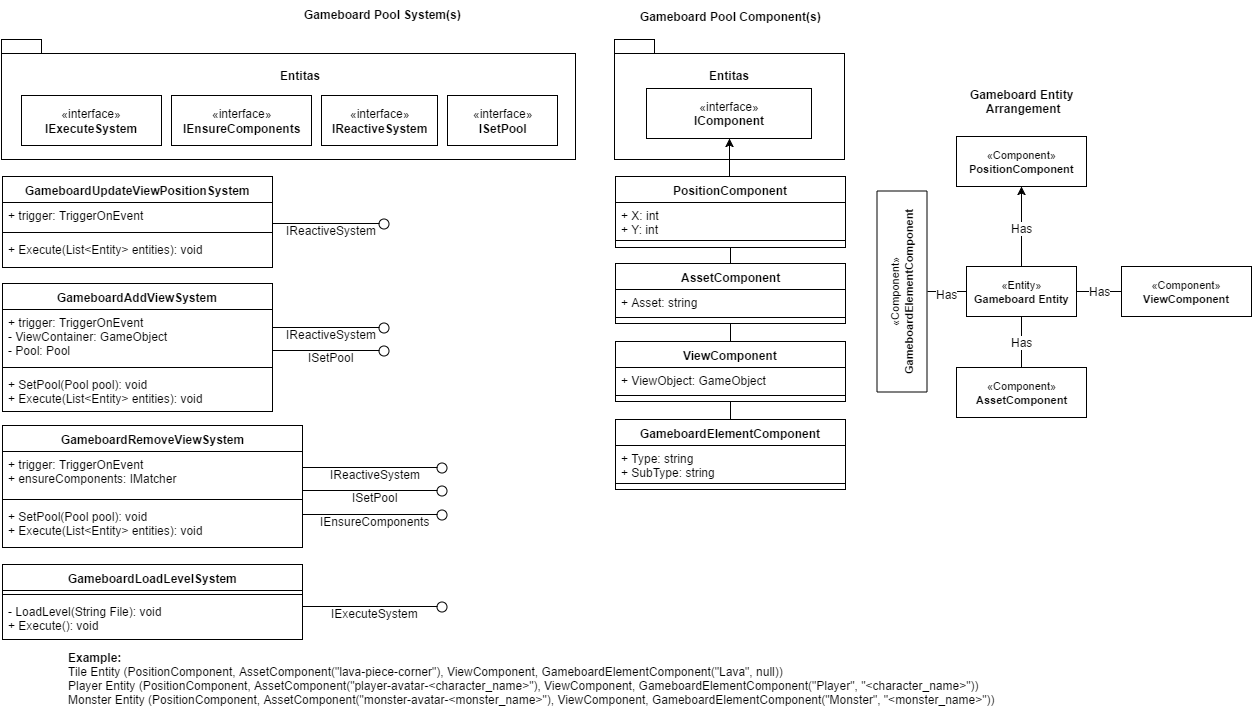

The diagram above was exported from draw.io. Its source (the exported page's mxGraphModel, read from the mxfile embedded in the PNG):
<mxGraphModel dx="1046" dy="505" grid="1" gridSize="10" guides="1" tooltips="1" connect="1" arrows="1" fold="1" page="0" pageScale="1.5" pageWidth="826" pageHeight="1169" background="#ffffff" math="0" shadow="0">
  <root>
    <mxCell id="0" style=";html=1;" />
    <mxCell id="1" style=";html=1;" parent="0" />
    <mxCell id="80" style="edgeStyle=orthogonalEdgeStyle;rounded=0;html=1;exitX=0.5;exitY=0;entryX=0.5;entryY=1;jettySize=auto;orthogonalLoop=1;strokeColor=#000000;" parent="1" source="81" target="84" edge="1">
      <mxGeometry x="800" y="269" as="geometry" />
    </mxCell>
    <mxCell id="81" value="PositionComponent" style="swimlane;html=1;fontStyle=1;align=center;verticalAlign=top;childLayout=stackLayout;horizontal=1;startSize=26;horizontalStack=0;resizeParent=1;resizeLast=0;collapsible=1;marginBottom=0;swimlaneFillColor=#ffffff;" parent="1" vertex="1">
      <mxGeometry x="714" y="307" width="230" height="71" as="geometry" />
    </mxCell>
    <mxCell id="82" value="+ X: int&lt;div&gt;+ Y: int&lt;/div&gt;&lt;div&gt;&lt;br&gt;&lt;/div&gt;" style="text;html=1;strokeColor=none;fillColor=none;align=left;verticalAlign=top;spacingLeft=4;spacingRight=4;whiteSpace=wrap;overflow=hidden;rotatable=0;points=[[0,0.5],[1,0.5]];portConstraint=eastwest;" parent="81" vertex="1">
      <mxGeometry y="26" width="230" height="34" as="geometry" />
    </mxCell>
    <mxCell id="83" value="" style="line;html=1;strokeWidth=1;fillColor=none;align=left;verticalAlign=middle;spacingTop=-1;spacingLeft=3;spacingRight=3;rotatable=0;labelPosition=right;points=[];portConstraint=eastwest;" parent="81" vertex="1">
      <mxGeometry y="60" width="230" height="8" as="geometry" />
    </mxCell>
    <mxCell id="84" value="«interface»&lt;br&gt;&lt;b&gt;IComponent&lt;/b&gt;" style="html=1;align=center;" parent="1" vertex="1">
      <mxGeometry x="745" y="219" width="165" height="50" as="geometry" />
    </mxCell>
    <mxCell id="85" value="" style="shape=folder;fontStyle=1;spacingTop=10;tabWidth=40;tabHeight=14;tabPosition=left;html=1;align=center;fillColor=none;" parent="1" vertex="1">
      <mxGeometry x="713" y="170" width="230" height="120" as="geometry" />
    </mxCell>
    <mxCell id="86" value="Entitas" style="text;html=1;align=center;fontStyle=1;verticalAlign=middle;spacingLeft=3;spacingRight=3;strokeColor=none;rotatable=0;points=[[0,0.5],[1,0.5]];portConstraint=eastwest;fillColor=none;" parent="1" vertex="1">
      <mxGeometry x="788" y="193" width="80" height="26" as="geometry" />
    </mxCell>
    <mxCell id="87" value="Gameboard Pool Component(s)" style="text;html=1;align=center;fontStyle=1;verticalAlign=middle;spacingLeft=3;spacingRight=3;strokeColor=none;rotatable=0;points=[[0,0.5],[1,0.5]];portConstraint=eastwest;fillColor=none;" parent="1" vertex="1">
      <mxGeometry x="789" y="134" width="80" height="26" as="geometry" />
    </mxCell>
    <mxCell id="93" style="edgeStyle=orthogonalEdgeStyle;rounded=0;html=1;exitX=0.5;exitY=0;jettySize=auto;orthogonalLoop=1;strokeColor=#000000;endArrow=none;endFill=0;entryX=0.5;entryY=1;" parent="1" source="88" target="81" edge="1">
      <mxGeometry relative="1" as="geometry">
        <mxPoint x="800" y="380" as="targetPoint" />
        <Array as="points" />
      </mxGeometry>
    </mxCell>
    <mxCell id="88" value="AssetComponent" style="swimlane;html=1;fontStyle=1;align=center;verticalAlign=top;childLayout=stackLayout;horizontal=1;startSize=26;horizontalStack=0;resizeParent=1;resizeLast=0;collapsible=1;marginBottom=0;swimlaneFillColor=#ffffff;" parent="1" vertex="1">
      <mxGeometry x="714" y="394" width="230" height="60" as="geometry" />
    </mxCell>
    <mxCell id="89" value="+ Asset: string&lt;div&gt;&lt;br&gt;&lt;/div&gt;" style="text;html=1;strokeColor=none;fillColor=none;align=left;verticalAlign=top;spacingLeft=4;spacingRight=4;whiteSpace=wrap;overflow=hidden;rotatable=0;points=[[0,0.5],[1,0.5]];portConstraint=eastwest;" parent="88" vertex="1">
      <mxGeometry y="26" width="230" height="24" as="geometry" />
    </mxCell>
    <mxCell id="90" value="" style="line;html=1;strokeWidth=1;fillColor=none;align=left;verticalAlign=middle;spacingTop=-1;spacingLeft=3;spacingRight=3;rotatable=0;labelPosition=right;points=[];portConstraint=eastwest;" parent="88" vertex="1">
      <mxGeometry y="50" width="230" height="8" as="geometry" />
    </mxCell>
    <mxCell id="94" value="ViewComponent" style="swimlane;html=1;fontStyle=1;align=center;verticalAlign=top;childLayout=stackLayout;horizontal=1;startSize=26;horizontalStack=0;resizeParent=1;resizeLast=0;collapsible=1;marginBottom=0;swimlaneFillColor=#ffffff;" parent="1" vertex="1">
      <mxGeometry x="714" y="472" width="230" height="60" as="geometry" />
    </mxCell>
    <mxCell id="95" value="+ ViewObject: GameObject&lt;div&gt;&lt;br&gt;&lt;/div&gt;" style="text;html=1;strokeColor=none;fillColor=none;align=left;verticalAlign=top;spacingLeft=4;spacingRight=4;whiteSpace=wrap;overflow=hidden;rotatable=0;points=[[0,0.5],[1,0.5]];portConstraint=eastwest;" parent="94" vertex="1">
      <mxGeometry y="26" width="230" height="24" as="geometry" />
    </mxCell>
    <mxCell id="96" value="" style="line;html=1;strokeWidth=1;fillColor=none;align=left;verticalAlign=middle;spacingTop=-1;spacingLeft=3;spacingRight=3;rotatable=0;labelPosition=right;points=[];portConstraint=eastwest;" parent="94" vertex="1">
      <mxGeometry y="50" width="230" height="8" as="geometry" />
    </mxCell>
    <mxCell id="97" style="edgeStyle=orthogonalEdgeStyle;rounded=0;html=1;exitX=0.5;exitY=0;jettySize=auto;orthogonalLoop=1;strokeColor=#000000;endArrow=none;endFill=0;entryX=0.5;entryY=1;" parent="1" source="94" target="88" edge="1">
      <mxGeometry x="800" y="460" as="geometry">
        <mxPoint x="800" y="470" as="sourcePoint" />
        <mxPoint x="800" y="480" as="targetPoint" />
        <Array as="points" />
      </mxGeometry>
    </mxCell>
    <mxCell id="99" value="GameboardElementComponent" style="swimlane;html=1;fontStyle=1;align=center;verticalAlign=top;childLayout=stackLayout;horizontal=1;startSize=26;horizontalStack=0;resizeParent=1;resizeLast=0;collapsible=1;marginBottom=0;swimlaneFillColor=#ffffff;" parent="1" vertex="1">
      <mxGeometry x="714" y="550" width="230" height="70" as="geometry" />
    </mxCell>
    <mxCell id="100" value="&lt;div&gt;+ Type: str&lt;span&gt;ing&lt;/span&gt;&lt;/div&gt;&lt;div&gt;&lt;span&gt;+ SubType: string&lt;/span&gt;&lt;/div&gt;" style="text;html=1;strokeColor=none;fillColor=none;align=left;verticalAlign=top;spacingLeft=4;spacingRight=4;whiteSpace=wrap;overflow=hidden;rotatable=0;points=[[0,0.5],[1,0.5]];portConstraint=eastwest;" parent="99" vertex="1">
      <mxGeometry y="26" width="230" height="34" as="geometry" />
    </mxCell>
    <mxCell id="101" value="" style="line;html=1;strokeWidth=1;fillColor=none;align=left;verticalAlign=middle;spacingTop=-1;spacingLeft=3;spacingRight=3;rotatable=0;labelPosition=right;points=[];portConstraint=eastwest;" parent="99" vertex="1">
      <mxGeometry y="60" width="230" height="8" as="geometry" />
    </mxCell>
    <mxCell id="103" style="edgeStyle=orthogonalEdgeStyle;rounded=0;html=1;exitX=0.5;exitY=0;jettySize=auto;orthogonalLoop=1;strokeColor=#000000;endArrow=none;endFill=0;entryX=0.5;entryY=1;" parent="1" source="99" target="94" edge="1">
      <mxGeometry x="810" y="470" as="geometry">
        <mxPoint x="839" y="482" as="sourcePoint" />
        <mxPoint x="829" y="540" as="targetPoint" />
        <Array as="points" />
      </mxGeometry>
    </mxCell>
    <mxCell id="104" style="edgeStyle=orthogonalEdgeStyle;rounded=0;html=1;exitX=0.5;exitY=0;entryX=0.5;entryY=1;jettySize=auto;orthogonalLoop=1;strokeColor=#000000;" parent="1" source="106" target="107" edge="1">
      <mxGeometry x="1110" y="317" as="geometry" />
    </mxCell>
    <mxCell id="105" value="Has" style="text;html=1;resizable=0;points=[];align=center;verticalAlign=middle;labelBackgroundColor=#ffffff;" parent="104" vertex="1" connectable="0">
      <mxGeometry x="-0.0171" relative="1" as="geometry">
        <mxPoint as="offset" />
      </mxGeometry>
    </mxCell>
    <mxCell id="115" value="&lt;font style=&quot;font-size: 12px&quot;&gt;Has&lt;/font&gt;" style="edgeStyle=orthogonalEdgeStyle;rounded=0;html=1;exitX=0.5;exitY=1;entryX=0.5;entryY=0;endArrow=none;endFill=0;jettySize=auto;orthogonalLoop=1;strokeColor=#000000;" parent="1" source="106" target="109" edge="1">
      <mxGeometry relative="1" as="geometry" />
    </mxCell>
    <mxCell id="119" style="edgeStyle=orthogonalEdgeStyle;rounded=0;html=1;exitX=0;exitY=0.5;entryX=0.5;entryY=1;endArrow=none;endFill=0;jettySize=auto;orthogonalLoop=1;strokeColor=#000000;" parent="1" source="106" target="111" edge="1">
      <mxGeometry relative="1" as="geometry" />
    </mxCell>
    <mxCell id="120" value="Has" style="text;html=1;resizable=0;points=[];align=center;verticalAlign=middle;labelBackgroundColor=#ffffff;" parent="119" vertex="1" connectable="0">
      <mxGeometry x="0.0256" y="2" relative="1" as="geometry">
        <mxPoint as="offset" />
      </mxGeometry>
    </mxCell>
    <mxCell id="121" value="&lt;font style=&quot;font-size: 12px&quot;&gt;Has&lt;/font&gt;" style="edgeStyle=orthogonalEdgeStyle;rounded=0;html=1;exitX=1;exitY=0.5;entryX=0;entryY=0.5;endArrow=none;endFill=0;jettySize=auto;orthogonalLoop=1;strokeColor=#000000;" parent="1" source="106" target="110" edge="1">
      <mxGeometry relative="1" as="geometry" />
    </mxCell>
    <mxCell id="106" value="&lt;font style=&quot;font-size: 11px&quot;&gt;«Entity»&lt;br&gt;&lt;b&gt;Gameboard Entity&lt;/b&gt;&lt;/font&gt;" style="html=1;fillColor=#ffffff;align=center;strokeColor=#000000;" parent="1" vertex="1">
      <mxGeometry x="1065" y="397" width="110" height="50" as="geometry" />
    </mxCell>
    <mxCell id="107" value="&lt;font style=&quot;font-size: 11px&quot;&gt;«Component»&lt;br&gt;&lt;b&gt;PositionComponent&lt;/b&gt;&lt;/font&gt;" style="html=1;fillColor=#ffffff;align=center;strokeColor=#000000;" parent="1" vertex="1">
      <mxGeometry x="1055" y="267" width="130" height="50" as="geometry" />
    </mxCell>
    <mxCell id="108" value="Gameboard Entity&lt;div&gt;&amp;nbsp;Arrangement&lt;/div&gt;" style="text;html=1;align=center;fontStyle=1;verticalAlign=middle;spacingLeft=3;spacingRight=3;strokeColor=none;rotatable=0;points=[[0,0.5],[1,0.5]];portConstraint=eastwest;fillColor=none;" parent="1" vertex="1">
      <mxGeometry x="1080" y="219" width="80" height="26" as="geometry" />
    </mxCell>
    <mxCell id="109" value="&lt;font style=&quot;font-size: 11px&quot;&gt;«Component»&lt;br&gt;&lt;b&gt;AssetComponent&lt;/b&gt;&lt;/font&gt;" style="html=1;fillColor=#ffffff;align=center;strokeColor=#000000;" parent="1" vertex="1">
      <mxGeometry x="1055" y="498" width="130" height="50" as="geometry" />
    </mxCell>
    <mxCell id="110" value="&lt;font style=&quot;font-size: 11px&quot;&gt;«Component»&lt;br&gt;&lt;b&gt;ViewComponent&lt;/b&gt;&lt;/font&gt;" style="html=1;fillColor=#ffffff;align=center;strokeColor=#000000;" parent="1" vertex="1">
      <mxGeometry x="1220" y="397" width="130" height="50" as="geometry" />
    </mxCell>
    <mxCell id="111" value="&lt;font style=&quot;font-size: 11px&quot;&gt;«Component»&lt;br&gt;&lt;b&gt;GameboardElementComponent&lt;/b&gt;&lt;/font&gt;" style="html=1;fillColor=#ffffff;align=center;strokeColor=#000000;rotation=-90;" parent="1" vertex="1">
      <mxGeometry x="900" y="397" width="201" height="50" as="geometry" />
    </mxCell>
    <mxCell id="123" value="&lt;div style=&quot;text-align: left&quot;&gt;Example:&lt;/div&gt;&lt;div style=&quot;text-align: left&quot;&gt;&lt;span style=&quot;font-weight: normal&quot;&gt;Tile Entity (PositionComponent, AssetComponent(&quot;lava-piece-corner&quot;), ViewComponent, GameboardElementComponent(&quot;Lava&quot;, null))&lt;/span&gt;&lt;/div&gt;&lt;div style=&quot;text-align: left&quot;&gt;&lt;span style=&quot;font-weight: normal&quot;&gt;Player Entity (PositionComponent, AssetComponent(&quot;player-avatar-&amp;lt;character_name&amp;gt;&quot;), ViewComponent, GameboardElementComponent(&quot;Player&quot;, &quot;&amp;lt;character_name&amp;gt;&quot;))&lt;/span&gt;&lt;span&gt;&lt;br&gt;&lt;/span&gt;&lt;/div&gt;&lt;div style=&quot;text-align: left&quot;&gt;&lt;span style=&quot;font-weight: normal&quot;&gt;Monster Entity (PositionComponent, AssetComponent(&quot;monster-avatar-&amp;lt;monster_name&amp;gt;&quot;), ViewComponent, GameboardElementComponent(&quot;Monster&quot;, &quot;&amp;lt;monster_name&amp;gt;&quot;))&lt;/span&gt;&lt;span&gt;&lt;br&gt;&lt;/span&gt;&lt;/div&gt;" style="text;html=1;align=center;fontStyle=1;verticalAlign=middle;spacingLeft=3;spacingRight=3;strokeColor=none;rotatable=0;points=[[0,0.5],[1,0.5]];portConstraint=eastwest;fillColor=none;" parent="1" vertex="1">
      <mxGeometry x="420" y="806" width="419" height="7" as="geometry" />
    </mxCell>
    <mxCell id="126" value="&lt;span&gt;GameboardRemoveViewSystem&lt;/span&gt;" style="swimlane;html=1;fontStyle=1;align=center;verticalAlign=top;childLayout=stackLayout;horizontal=1;startSize=26;horizontalStack=0;resizeParent=1;resizeLast=0;collapsible=1;marginBottom=0;swimlaneFillColor=#ffffff;fillColor=none;" parent="1" vertex="1">
      <mxGeometry x="101" y="556" width="300" height="122" as="geometry" />
    </mxCell>
    <mxCell id="127" value="+ trigger: TriggerOnEvent&lt;div&gt;+ ensureComponents: IMatcher&lt;/div&gt;" style="text;html=1;strokeColor=none;fillColor=none;align=left;verticalAlign=top;spacingLeft=4;spacingRight=4;whiteSpace=wrap;overflow=hidden;rotatable=0;points=[[0,0.5],[1,0.5]];portConstraint=eastwest;" parent="126" vertex="1">
      <mxGeometry y="26" width="300" height="44" as="geometry" />
    </mxCell>
    <mxCell id="128" value="" style="line;html=1;strokeWidth=1;fillColor=none;align=left;verticalAlign=middle;spacingTop=-1;spacingLeft=3;spacingRight=3;rotatable=0;labelPosition=right;points=[];portConstraint=eastwest;" parent="126" vertex="1">
      <mxGeometry y="70" width="300" height="8" as="geometry" />
    </mxCell>
    <mxCell id="129" value="+ SetPool(Pool pool): void&lt;div&gt;+ Execute(&lt;span&gt;List&amp;lt;Entity&amp;gt; entities&lt;/span&gt;&lt;span&gt;): void&lt;/span&gt;&lt;/div&gt;" style="text;html=1;strokeColor=none;fillColor=none;align=left;verticalAlign=top;spacingLeft=4;spacingRight=4;whiteSpace=wrap;overflow=hidden;rotatable=0;points=[[0,0.5],[1,0.5]];portConstraint=eastwest;" parent="126" vertex="1">
      <mxGeometry y="78" width="300" height="40" as="geometry" />
    </mxCell>
    <mxCell id="130" value="" style="shape=folder;fontStyle=1;spacingTop=10;tabWidth=40;tabHeight=14;tabPosition=left;html=1;align=center;fillColor=none;" parent="1" vertex="1">
      <mxGeometry x="100" y="170" width="574" height="120" as="geometry" />
    </mxCell>
    <mxCell id="131" value="&lt;font style=&quot;font-size: 12px&quot;&gt;«interface»&lt;br&gt;&lt;b&gt;IReactiveSystem&lt;/b&gt;&lt;/font&gt;" style="html=1;fillColor=#ffffff;align=center;strokeColor=#000000;fontSize=13;" parent="1" vertex="1">
      <mxGeometry x="420" y="226" width="116" height="50" as="geometry" />
    </mxCell>
    <mxCell id="132" value="Entitas" style="text;html=1;align=center;fontStyle=1;verticalAlign=middle;spacingLeft=3;spacingRight=3;strokeColor=none;rotatable=0;points=[[0,0.5],[1,0.5]];portConstraint=eastwest;fillColor=none;" parent="1" vertex="1">
      <mxGeometry x="359" y="193" width="80" height="26" as="geometry" />
    </mxCell>
    <mxCell id="133" value="&lt;font style=&quot;font-size: 12px&quot;&gt;«interface»&lt;br&gt;&lt;b&gt;ISetPool&lt;/b&gt;&lt;/font&gt;" style="html=1;fillColor=#ffffff;align=center;strokeColor=#000000;fontSize=13;" parent="1" vertex="1">
      <mxGeometry x="546" y="226" width="110" height="50" as="geometry" />
    </mxCell>
    <mxCell id="134" value="Gameboard Pool System(s)" style="text;html=1;align=center;fontStyle=1;verticalAlign=middle;spacingLeft=3;spacingRight=3;strokeColor=none;rotatable=0;points=[[0,0.5],[1,0.5]];portConstraint=eastwest;fillColor=none;" parent="1" vertex="1">
      <mxGeometry x="441" y="132" width="80" height="26" as="geometry" />
    </mxCell>
    <mxCell id="135" value="&lt;font style=&quot;font-size: 12px&quot;&gt;«interface»&lt;br&gt;&lt;b&gt;IEnsureComponents&lt;/b&gt;&lt;/font&gt;" style="html=1;fillColor=#ffffff;align=center;strokeColor=#000000;fontSize=13;" parent="1" vertex="1">
      <mxGeometry x="270" y="226" width="140" height="50" as="geometry" />
    </mxCell>
    <mxCell id="136" value="&lt;span&gt;GameboardAddViewSystem&lt;/span&gt;" style="swimlane;html=1;fontStyle=1;align=center;verticalAlign=top;childLayout=stackLayout;horizontal=1;startSize=26;horizontalStack=0;resizeParent=1;resizeLast=0;collapsible=1;marginBottom=0;swimlaneFillColor=#ffffff;fillColor=none;" parent="1" vertex="1">
      <mxGeometry x="101" y="414" width="270" height="128" as="geometry" />
    </mxCell>
    <mxCell id="137" value="+ trigger: TriggerOnEvent&lt;div&gt;- ViewContainer: GameObject&lt;/div&gt;&lt;div&gt;- Pool: Pool&lt;/div&gt;" style="text;html=1;strokeColor=none;fillColor=none;align=left;verticalAlign=top;spacingLeft=4;spacingRight=4;whiteSpace=wrap;overflow=hidden;rotatable=0;points=[[0,0.5],[1,0.5]];portConstraint=eastwest;" parent="136" vertex="1">
      <mxGeometry y="26" width="270" height="54" as="geometry" />
    </mxCell>
    <mxCell id="138" value="" style="line;html=1;strokeWidth=1;fillColor=none;align=left;verticalAlign=middle;spacingTop=-1;spacingLeft=3;spacingRight=3;rotatable=0;labelPosition=right;points=[];portConstraint=eastwest;" parent="136" vertex="1">
      <mxGeometry y="80" width="270" height="8" as="geometry" />
    </mxCell>
    <mxCell id="139" value="+ SetPool(Pool pool): void&lt;div&gt;+&amp;nbsp;&lt;span&gt;Execute(List&amp;lt;Entity&amp;gt; entities): void&lt;/span&gt;&lt;/div&gt;" style="text;html=1;strokeColor=none;fillColor=none;align=left;verticalAlign=top;spacingLeft=4;spacingRight=4;whiteSpace=wrap;overflow=hidden;rotatable=0;points=[[0,0.5],[1,0.5]];portConstraint=eastwest;" parent="136" vertex="1">
      <mxGeometry y="88" width="270" height="40" as="geometry" />
    </mxCell>
    <mxCell id="140" value="&lt;span&gt;GameboardUpdateViewPositionSystem&lt;/span&gt;" style="swimlane;html=1;fontStyle=1;align=center;verticalAlign=top;childLayout=stackLayout;horizontal=1;startSize=26;horizontalStack=0;resizeParent=1;resizeLast=0;collapsible=1;marginBottom=0;swimlaneFillColor=#ffffff;fillColor=none;" parent="1" vertex="1">
      <mxGeometry x="101" y="307" width="270" height="91" as="geometry" />
    </mxCell>
    <mxCell id="141" value="+ trigger: TriggerOnEvent" style="text;html=1;strokeColor=none;fillColor=none;align=left;verticalAlign=top;spacingLeft=4;spacingRight=4;whiteSpace=wrap;overflow=hidden;rotatable=0;points=[[0,0.5],[1,0.5]];portConstraint=eastwest;" parent="140" vertex="1">
      <mxGeometry y="26" width="270" height="26" as="geometry" />
    </mxCell>
    <mxCell id="142" value="" style="line;html=1;strokeWidth=1;fillColor=none;align=left;verticalAlign=middle;spacingTop=-1;spacingLeft=3;spacingRight=3;rotatable=0;labelPosition=right;points=[];portConstraint=eastwest;" parent="140" vertex="1">
      <mxGeometry y="52" width="270" height="8" as="geometry" />
    </mxCell>
    <mxCell id="143" value="&lt;div&gt;+ Execute(&lt;span&gt;List&amp;lt;Entity&amp;gt; entities&lt;/span&gt;&lt;span&gt;): void&lt;/span&gt;&lt;/div&gt;" style="text;html=1;strokeColor=none;fillColor=none;align=left;verticalAlign=top;spacingLeft=4;spacingRight=4;whiteSpace=wrap;overflow=hidden;rotatable=0;points=[[0,0.5],[1,0.5]];portConstraint=eastwest;" parent="140" vertex="1">
      <mxGeometry y="60" width="270" height="30" as="geometry" />
    </mxCell>
    <mxCell id="156" value="&lt;div&gt;&lt;br&gt;&lt;/div&gt;IReactiveSystem" style="shape=lollipop;direction=south;html=1;" parent="1" vertex="1">
      <mxGeometry x="371" y="349" width="117" height="10" as="geometry" />
    </mxCell>
    <mxCell id="158" value="&lt;div&gt;&lt;br&gt;&lt;/div&gt;IReactiveSystem" style="shape=lollipop;direction=south;html=1;" parent="1" vertex="1">
      <mxGeometry x="371" y="453" width="117" height="10" as="geometry" />
    </mxCell>
    <mxCell id="159" value="&lt;div&gt;&lt;br&gt;&lt;/div&gt;&lt;div&gt;ISetPool&lt;/div&gt;" style="shape=lollipop;direction=south;html=1;" parent="1" vertex="1">
      <mxGeometry x="371" y="476" width="117" height="10" as="geometry" />
    </mxCell>
    <mxCell id="160" value="&lt;div&gt;&lt;br&gt;&lt;/div&gt;IReactiveSystem" style="shape=lollipop;direction=south;html=1;" parent="1" vertex="1">
      <mxGeometry x="401" y="593" width="145" height="10" as="geometry" />
    </mxCell>
    <mxCell id="161" value="&lt;div&gt;&lt;br&gt;&lt;/div&gt;&lt;div&gt;ISetPool&lt;/div&gt;" style="shape=lollipop;direction=south;html=1;" parent="1" vertex="1">
      <mxGeometry x="401" y="616" width="145" height="10" as="geometry" />
    </mxCell>
    <mxCell id="162" value="&lt;div&gt;&lt;br&gt;&lt;/div&gt;&lt;div&gt;IEnsureComponents&lt;/div&gt;" style="shape=lollipop;direction=south;html=1;" parent="1" vertex="1">
      <mxGeometry x="401" y="640" width="145" height="10" as="geometry" />
    </mxCell>
    <mxCell id="163" value="&lt;font style=&quot;font-size: 12px&quot;&gt;«interface»&lt;br&gt;&lt;b&gt;IExecuteSystem&lt;/b&gt;&lt;/font&gt;" style="html=1;fillColor=#ffffff;align=center;strokeColor=#000000;fontSize=13;" vertex="1" parent="1">
      <mxGeometry x="120" y="226" width="140" height="50" as="geometry" />
    </mxCell>
    <mxCell id="164" value="&lt;span&gt;GameboardLoadLevelSystem&lt;/span&gt;" style="swimlane;html=1;fontStyle=1;align=center;verticalAlign=top;childLayout=stackLayout;horizontal=1;startSize=26;horizontalStack=0;resizeParent=1;resizeLast=0;collapsible=1;marginBottom=0;swimlaneFillColor=#ffffff;fillColor=none;" vertex="1" parent="1">
      <mxGeometry x="101" y="695" width="300" height="75" as="geometry" />
    </mxCell>
    <mxCell id="166" value="" style="line;html=1;strokeWidth=1;fillColor=none;align=left;verticalAlign=middle;spacingTop=-1;spacingLeft=3;spacingRight=3;rotatable=0;labelPosition=right;points=[];portConstraint=eastwest;" vertex="1" parent="164">
      <mxGeometry y="26" width="300" height="8" as="geometry" />
    </mxCell>
    <mxCell id="167" value="- LoadLevel(String File): void&lt;div&gt;+ Execute(&lt;span&gt;): void&lt;/span&gt;&lt;/div&gt;" style="text;html=1;strokeColor=none;fillColor=none;align=left;verticalAlign=top;spacingLeft=4;spacingRight=4;whiteSpace=wrap;overflow=hidden;rotatable=0;points=[[0,0.5],[1,0.5]];portConstraint=eastwest;" vertex="1" parent="164">
      <mxGeometry y="34" width="300" height="40" as="geometry" />
    </mxCell>
    <mxCell id="168" value="&lt;div&gt;&lt;br&gt;&lt;/div&gt;&lt;div&gt;IExecuteSystem&lt;/div&gt;" style="shape=lollipop;direction=south;html=1;" vertex="1" parent="1">
      <mxGeometry x="401" y="732" width="145" height="10" as="geometry" />
    </mxCell>
  </root>
</mxGraphModel>